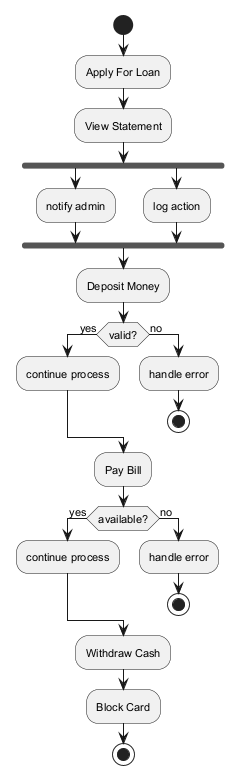

The diagram above was rendered by PlantUML. Its source (embedded in the PNG):
@startuml
skinparam monochrome true
skinparam defaultFontSize 11
start
:Apply For Loan;
:View Statement;
fork
:notify admin;
fork again
:log action;
end fork
:Deposit Money;
if (valid?) then (yes)
:continue process;
else (no)
:handle error;
stop
endif
:Pay Bill;
if (available?) then (yes)
:continue process;
else (no)
:handle error;
stop
endif
:Withdraw Cash;
:Block Card;
stop
@enduml